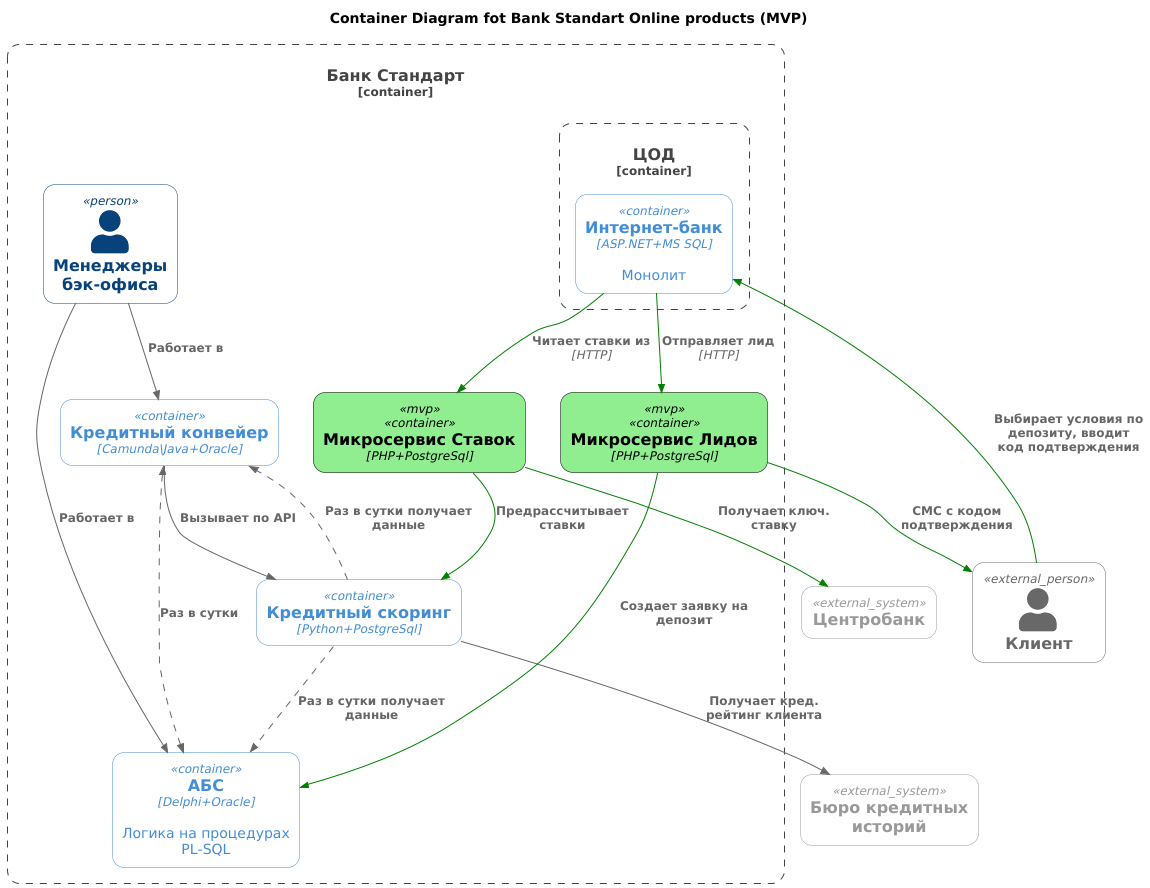

The diagram above was rendered by PlantUML. Its source (embedded in the PNG):
@startuml
!NEW_C4_STYLE=1
!includeurl https://raw.githubusercontent.com/plantuml-stdlib/C4-PlantUML/master/C4_Container.puml

'LAYOUT_LEFT_RIGHT()
LAYOUT_TOP_DOWN()

AddElementTag("mvp", $bgColor="black", $fontColor="lightGreen")
AddRelTag("async", $textColor=$ARROW_FONT_COLOR, $lineColor=$ARROW_COLOR, $lineStyle=DashedLine())
AddRelTag("mvp_rel", $lineColor="green")

title Container Diagram fot Bank Standart Online products (MVP)

Person_Ext(client, "Клиент", "")
System_Ext(credit_bureau, "Бюро кредитных историй")
System_Ext(cb_rf, "Центробанк")

Container_Boundary(bank, "Банк Стандарт") {
Container_Boundary(data_proc_center, "ЦОД") {
    Container(internet_bank, "Интернет-банк", "ASP.NET+MS SQL", "Монолит")
}
    Container(abs, "АБС", "Delphi+Oracle", "Логика на процедурах PL-SQL")
    Container(credit_system, "Кредитный конвейер", "Camunda\Java+Oracle", "")
    Container(scoring_system, "Кредитный скоринг", "Python+PostgreSql", "")

    BiRel(credit_system, abs, "Раз в сутки", $tags="async")
    Rel(scoring_system, abs, "Раз в сутки получает данные", $tags="async")
    Rel(credit_system, scoring_system, "Вызывает по API")
    Rel(scoring_system, credit_system, "Раз в сутки получает данные", $tags="async")

    Person(back_office, "Менеджеры бэк-офиса", "")
    Rel(back_office, abs, "Работает в")
    Rel(back_office, credit_system, "Работает в")

    Container("rate_microservice", "Микросервис Ставок", "PHP+PostgreSql", $tags="mvp")
    Container("leads_microservice", "Микросервис Лидов", "PHP+PostgreSql", $tags="mvp")

    Rel(internet_bank, "rate_microservice", "Читает ставки из", "HTTP", $tags="mvp_rel")

    Rel(internet_bank, "leads_microservice", "Отправляет лид", "HTTP", $tags="mvp_rel")
    Rel(rate_microservice, "scoring_system", "Предрассчитывает ставки", "", $tags="mvp_rel")
}

Rel(client, internet_bank, "Выбирает условия по депозиту, вводит код подтверждения", "", $tags="mvp_rel")

Rel(leads_microservice, client, "СМС с кодом подтверждения", $tags="mvp_rel")

Rel(scoring_system, credit_bureau, "Получает кред. рейтинг клиента")
Rel(rate_microservice, cb_rf, "Получает ключ. ставку", $tags="mvp_rel")

Rel(leads_microservice, abs, "Создает заявку на депозит", $tags="mvp_rel")

@enduml